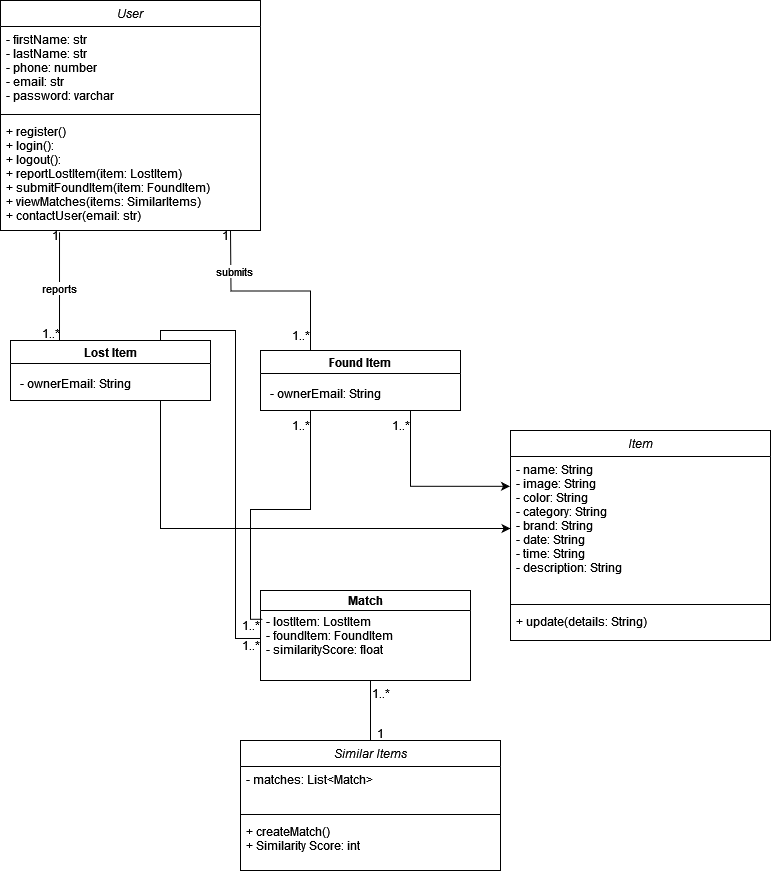

The diagram above was exported from draw.io. Its source (the exported page's mxGraphModel, read from the mxfile embedded in the PNG):
<mxGraphModel dx="1197" dy="785" grid="1" gridSize="10" guides="1" tooltips="1" connect="1" arrows="1" fold="1" page="1" pageScale="1" pageWidth="827" pageHeight="1169" math="0" shadow="0">
  <root>
    <mxCell id="WIyWlLk6GJQsqaUBKTNV-0" />
    <mxCell id="WIyWlLk6GJQsqaUBKTNV-1" parent="WIyWlLk6GJQsqaUBKTNV-0" />
    <mxCell id="zkfFHV4jXpPFQw0GAbJ--0" value="User" style="swimlane;fontStyle=2;align=center;verticalAlign=top;childLayout=stackLayout;horizontal=1;startSize=26;horizontalStack=0;resizeParent=1;resizeLast=0;collapsible=1;marginBottom=0;rounded=0;shadow=0;strokeWidth=1;" parent="WIyWlLk6GJQsqaUBKTNV-1" vertex="1">
      <mxGeometry x="90" y="20" width="260" height="230" as="geometry">
        <mxRectangle x="120" y="80" width="160" height="26" as="alternateBounds" />
      </mxGeometry>
    </mxCell>
    <mxCell id="zkfFHV4jXpPFQw0GAbJ--1" value="- firstName: str&#10;- lastName: str&#10;- phone: number&#10;- email: str&#10;- password: varchar" style="text;align=left;verticalAlign=top;spacingLeft=4;spacingRight=4;overflow=hidden;rotatable=0;points=[[0,0.5],[1,0.5]];portConstraint=eastwest;" parent="zkfFHV4jXpPFQw0GAbJ--0" vertex="1">
      <mxGeometry y="26" width="260" height="84" as="geometry" />
    </mxCell>
    <mxCell id="zkfFHV4jXpPFQw0GAbJ--4" value="" style="line;html=1;strokeWidth=1;align=left;verticalAlign=middle;spacingTop=-1;spacingLeft=3;spacingRight=3;rotatable=0;labelPosition=right;points=[];portConstraint=eastwest;" parent="zkfFHV4jXpPFQw0GAbJ--0" vertex="1">
      <mxGeometry y="110" width="260" height="8" as="geometry" />
    </mxCell>
    <mxCell id="zkfFHV4jXpPFQw0GAbJ--5" value="+ register()&#10;+ login():&#10;+ logout():&#10;+ reportLostItem(item: LostItem)&#10;+ submitFoundItem(item: FoundItem)&#10;+ viewMatches(items: SimilarItems)&#10;+ contactUser(email: str)" style="text;align=left;verticalAlign=top;spacingLeft=4;spacingRight=4;overflow=hidden;rotatable=0;points=[[0,0.5],[1,0.5]];portConstraint=eastwest;" parent="zkfFHV4jXpPFQw0GAbJ--0" vertex="1">
      <mxGeometry y="118" width="260" height="112" as="geometry" />
    </mxCell>
    <mxCell id="aw3FcCuTGmsRMJX2if-O-2" value="Item" style="swimlane;fontStyle=2;align=center;verticalAlign=top;childLayout=stackLayout;horizontal=1;startSize=26;horizontalStack=0;resizeParent=1;resizeLast=0;collapsible=1;marginBottom=0;rounded=0;shadow=0;strokeWidth=1;" vertex="1" parent="WIyWlLk6GJQsqaUBKTNV-1">
      <mxGeometry x="600" y="450" width="260" height="210" as="geometry">
        <mxRectangle x="120" y="80" width="160" height="26" as="alternateBounds" />
      </mxGeometry>
    </mxCell>
    <mxCell id="aw3FcCuTGmsRMJX2if-O-3" value="- name: String&#10;- image: String&#10;- color: String&#10;- category: String&#10;- brand: String&#10;- date: String&#10;- time: String&#10;- description: String" style="text;align=left;verticalAlign=top;spacingLeft=4;spacingRight=4;overflow=hidden;rotatable=0;points=[[0,0.5],[1,0.5]];portConstraint=eastwest;" vertex="1" parent="aw3FcCuTGmsRMJX2if-O-2">
      <mxGeometry y="26" width="260" height="144" as="geometry" />
    </mxCell>
    <mxCell id="aw3FcCuTGmsRMJX2if-O-4" value="" style="line;html=1;strokeWidth=1;align=left;verticalAlign=middle;spacingTop=-1;spacingLeft=3;spacingRight=3;rotatable=0;labelPosition=right;points=[];portConstraint=eastwest;" vertex="1" parent="aw3FcCuTGmsRMJX2if-O-2">
      <mxGeometry y="170" width="260" height="8" as="geometry" />
    </mxCell>
    <mxCell id="aw3FcCuTGmsRMJX2if-O-5" value="+ update(details: String)" style="text;align=left;verticalAlign=top;spacingLeft=4;spacingRight=4;overflow=hidden;rotatable=0;points=[[0,0.5],[1,0.5]];portConstraint=eastwest;" vertex="1" parent="aw3FcCuTGmsRMJX2if-O-2">
      <mxGeometry y="178" width="260" height="32" as="geometry" />
    </mxCell>
    <mxCell id="aw3FcCuTGmsRMJX2if-O-80" style="edgeStyle=orthogonalEdgeStyle;rounded=0;orthogonalLoop=1;jettySize=auto;html=1;exitX=0.75;exitY=1;exitDx=0;exitDy=0;" edge="1" parent="WIyWlLk6GJQsqaUBKTNV-1" source="aw3FcCuTGmsRMJX2if-O-64" target="aw3FcCuTGmsRMJX2if-O-3">
      <mxGeometry relative="1" as="geometry" />
    </mxCell>
    <mxCell id="aw3FcCuTGmsRMJX2if-O-64" value="Lost Item" style="swimlane;whiteSpace=wrap;html=1;" vertex="1" parent="WIyWlLk6GJQsqaUBKTNV-1">
      <mxGeometry x="100" y="360" width="200" height="60" as="geometry" />
    </mxCell>
    <mxCell id="aw3FcCuTGmsRMJX2if-O-65" value="- ownerEmail: String" style="text;html=1;align=center;verticalAlign=middle;resizable=0;points=[];autosize=1;strokeColor=none;fillColor=none;" vertex="1" parent="aw3FcCuTGmsRMJX2if-O-64">
      <mxGeometry y="28" width="130" height="30" as="geometry" />
    </mxCell>
    <mxCell id="aw3FcCuTGmsRMJX2if-O-66" value="Found Item" style="swimlane;whiteSpace=wrap;html=1;" vertex="1" parent="WIyWlLk6GJQsqaUBKTNV-1">
      <mxGeometry x="350" y="370" width="200" height="60" as="geometry" />
    </mxCell>
    <mxCell id="aw3FcCuTGmsRMJX2if-O-67" value="- ownerEmail: String" style="text;html=1;align=center;verticalAlign=middle;resizable=0;points=[];autosize=1;strokeColor=none;fillColor=none;" vertex="1" parent="aw3FcCuTGmsRMJX2if-O-66">
      <mxGeometry y="28" width="130" height="30" as="geometry" />
    </mxCell>
    <mxCell id="aw3FcCuTGmsRMJX2if-O-68" value="Match" style="swimlane;whiteSpace=wrap;html=1;startSize=20;" vertex="1" parent="WIyWlLk6GJQsqaUBKTNV-1">
      <mxGeometry x="350" y="610" width="210" height="90" as="geometry" />
    </mxCell>
    <mxCell id="aw3FcCuTGmsRMJX2if-O-70" value="- lostItem: LostItem&#10;- foundItem: FoundItem&#10;- similarityScore: float" style="text;align=left;verticalAlign=top;spacingLeft=4;spacingRight=4;overflow=hidden;rotatable=0;points=[[0,0.5],[1,0.5]];portConstraint=eastwest;" vertex="1" parent="aw3FcCuTGmsRMJX2if-O-68">
      <mxGeometry y="18" width="260" height="84" as="geometry" />
    </mxCell>
    <mxCell id="aw3FcCuTGmsRMJX2if-O-86" value="" style="endArrow=none;html=1;rounded=0;" edge="1" parent="aw3FcCuTGmsRMJX2if-O-68" source="aw3FcCuTGmsRMJX2if-O-71">
      <mxGeometry width="50" height="50" relative="1" as="geometry">
        <mxPoint x="60" y="140" as="sourcePoint" />
        <mxPoint x="110" y="90" as="targetPoint" />
      </mxGeometry>
    </mxCell>
    <mxCell id="aw3FcCuTGmsRMJX2if-O-71" value="Similar Items" style="swimlane;fontStyle=2;align=center;verticalAlign=top;childLayout=stackLayout;horizontal=1;startSize=26;horizontalStack=0;resizeParent=1;resizeLast=0;collapsible=1;marginBottom=0;rounded=0;shadow=0;strokeWidth=1;" vertex="1" parent="WIyWlLk6GJQsqaUBKTNV-1">
      <mxGeometry x="330" y="760" width="260" height="130" as="geometry">
        <mxRectangle x="120" y="80" width="160" height="26" as="alternateBounds" />
      </mxGeometry>
    </mxCell>
    <mxCell id="aw3FcCuTGmsRMJX2if-O-72" value="- matches: List&lt;Match&gt;" style="text;align=left;verticalAlign=top;spacingLeft=4;spacingRight=4;overflow=hidden;rotatable=0;points=[[0,0.5],[1,0.5]];portConstraint=eastwest;" vertex="1" parent="aw3FcCuTGmsRMJX2if-O-71">
      <mxGeometry y="26" width="260" height="44" as="geometry" />
    </mxCell>
    <mxCell id="aw3FcCuTGmsRMJX2if-O-73" value="" style="line;html=1;strokeWidth=1;align=left;verticalAlign=middle;spacingTop=-1;spacingLeft=3;spacingRight=3;rotatable=0;labelPosition=right;points=[];portConstraint=eastwest;" vertex="1" parent="aw3FcCuTGmsRMJX2if-O-71">
      <mxGeometry y="70" width="260" height="8" as="geometry" />
    </mxCell>
    <mxCell id="aw3FcCuTGmsRMJX2if-O-74" value="+ createMatch()&#10;+ Similarity Score: int&#10;" style="text;align=left;verticalAlign=top;spacingLeft=4;spacingRight=4;overflow=hidden;rotatable=0;points=[[0,0.5],[1,0.5]];portConstraint=eastwest;" vertex="1" parent="aw3FcCuTGmsRMJX2if-O-71">
      <mxGeometry y="78" width="260" height="52" as="geometry" />
    </mxCell>
    <mxCell id="aw3FcCuTGmsRMJX2if-O-78" value="" style="endArrow=none;html=1;rounded=0;entryX=0.227;entryY=1.016;entryDx=0;entryDy=0;entryPerimeter=0;" edge="1" parent="WIyWlLk6GJQsqaUBKTNV-1" target="zkfFHV4jXpPFQw0GAbJ--5">
      <mxGeometry width="50" height="50" relative="1" as="geometry">
        <mxPoint x="149" y="360" as="sourcePoint" />
        <mxPoint x="180" y="320" as="targetPoint" />
      </mxGeometry>
    </mxCell>
    <mxCell id="aw3FcCuTGmsRMJX2if-O-87" value="reports" style="edgeLabel;html=1;align=center;verticalAlign=middle;resizable=0;points=[];" vertex="1" connectable="0" parent="aw3FcCuTGmsRMJX2if-O-78">
      <mxGeometry x="-0.0608" y="1" relative="1" as="geometry">
        <mxPoint y="-1" as="offset" />
      </mxGeometry>
    </mxCell>
    <mxCell id="aw3FcCuTGmsRMJX2if-O-79" value="" style="endArrow=none;html=1;rounded=0;edgeStyle=orthogonalEdgeStyle;exitX=0.25;exitY=0;exitDx=0;exitDy=0;" edge="1" parent="WIyWlLk6GJQsqaUBKTNV-1" source="aw3FcCuTGmsRMJX2if-O-66">
      <mxGeometry width="50" height="50" relative="1" as="geometry">
        <mxPoint x="270" y="300" as="sourcePoint" />
        <mxPoint x="320" y="250" as="targetPoint" />
      </mxGeometry>
    </mxCell>
    <mxCell id="aw3FcCuTGmsRMJX2if-O-88" value="submits" style="edgeLabel;html=1;align=center;verticalAlign=middle;resizable=0;points=[];" vertex="1" connectable="0" parent="aw3FcCuTGmsRMJX2if-O-79">
      <mxGeometry x="0.5912" y="-3" relative="1" as="geometry">
        <mxPoint as="offset" />
      </mxGeometry>
    </mxCell>
    <mxCell id="aw3FcCuTGmsRMJX2if-O-82" style="edgeStyle=orthogonalEdgeStyle;rounded=0;orthogonalLoop=1;jettySize=auto;html=1;exitX=0.75;exitY=1;exitDx=0;exitDy=0;entryX=-0.002;entryY=0.207;entryDx=0;entryDy=0;entryPerimeter=0;" edge="1" parent="WIyWlLk6GJQsqaUBKTNV-1" source="aw3FcCuTGmsRMJX2if-O-66" target="aw3FcCuTGmsRMJX2if-O-3">
      <mxGeometry relative="1" as="geometry" />
    </mxCell>
    <mxCell id="aw3FcCuTGmsRMJX2if-O-83" value="" style="endArrow=none;html=1;rounded=0;exitX=0.75;exitY=0;exitDx=0;exitDy=0;entryX=0;entryY=0.357;entryDx=0;entryDy=0;entryPerimeter=0;edgeStyle=orthogonalEdgeStyle;" edge="1" parent="WIyWlLk6GJQsqaUBKTNV-1" source="aw3FcCuTGmsRMJX2if-O-64" target="aw3FcCuTGmsRMJX2if-O-70">
      <mxGeometry width="50" height="50" relative="1" as="geometry">
        <mxPoint x="400" y="410" as="sourcePoint" />
        <mxPoint x="450" y="360" as="targetPoint" />
      </mxGeometry>
    </mxCell>
    <mxCell id="aw3FcCuTGmsRMJX2if-O-85" value="" style="endArrow=none;html=1;rounded=0;entryX=0.25;entryY=1;entryDx=0;entryDy=0;exitX=0.008;exitY=0.128;exitDx=0;exitDy=0;exitPerimeter=0;edgeStyle=orthogonalEdgeStyle;" edge="1" parent="WIyWlLk6GJQsqaUBKTNV-1" source="aw3FcCuTGmsRMJX2if-O-70" target="aw3FcCuTGmsRMJX2if-O-66">
      <mxGeometry width="50" height="50" relative="1" as="geometry">
        <mxPoint x="520" y="600" as="sourcePoint" />
        <mxPoint x="570" y="550" as="targetPoint" />
      </mxGeometry>
    </mxCell>
    <mxCell id="aw3FcCuTGmsRMJX2if-O-89" value="1" style="text;html=1;align=center;verticalAlign=middle;resizable=0;points=[];autosize=1;strokeColor=none;fillColor=none;" vertex="1" parent="WIyWlLk6GJQsqaUBKTNV-1">
      <mxGeometry x="130" y="240" width="30" height="30" as="geometry" />
    </mxCell>
    <mxCell id="aw3FcCuTGmsRMJX2if-O-90" value="&lt;span&gt;&lt;/span&gt;&lt;span&gt;1&lt;/span&gt;&lt;span&gt;.&lt;/span&gt;&lt;span&gt;.&lt;/span&gt;&lt;span&gt;*&lt;/span&gt;" style="text;html=1;align=center;verticalAlign=middle;resizable=0;points=[];autosize=1;strokeColor=none;fillColor=none;" vertex="1" parent="WIyWlLk6GJQsqaUBKTNV-1">
      <mxGeometry x="120" y="338" width="40" height="30" as="geometry" />
    </mxCell>
    <mxCell id="aw3FcCuTGmsRMJX2if-O-91" value="1" style="text;html=1;align=center;verticalAlign=middle;resizable=0;points=[];autosize=1;strokeColor=none;fillColor=none;" vertex="1" parent="WIyWlLk6GJQsqaUBKTNV-1">
      <mxGeometry x="300" y="240" width="30" height="30" as="geometry" />
    </mxCell>
    <mxCell id="aw3FcCuTGmsRMJX2if-O-92" value="&lt;span&gt;&lt;/span&gt;&lt;span&gt;1&lt;/span&gt;&lt;span&gt;.&lt;/span&gt;&lt;span&gt;.&lt;/span&gt;&lt;span&gt;*&lt;/span&gt;" style="text;html=1;align=center;verticalAlign=middle;resizable=0;points=[];autosize=1;strokeColor=none;fillColor=none;" vertex="1" parent="WIyWlLk6GJQsqaUBKTNV-1">
      <mxGeometry x="370" y="340" width="40" height="30" as="geometry" />
    </mxCell>
    <mxCell id="aw3FcCuTGmsRMJX2if-O-93" value="&lt;span&gt;&lt;/span&gt;&lt;span&gt;1&lt;/span&gt;&lt;span&gt;.&lt;/span&gt;&lt;span&gt;.&lt;/span&gt;&lt;span&gt;*&lt;/span&gt;" style="text;html=1;align=center;verticalAlign=middle;resizable=0;points=[];autosize=1;strokeColor=none;fillColor=none;" vertex="1" parent="WIyWlLk6GJQsqaUBKTNV-1">
      <mxGeometry x="450" y="698" width="40" height="30" as="geometry" />
    </mxCell>
    <mxCell id="aw3FcCuTGmsRMJX2if-O-94" value="1" style="text;html=1;align=center;verticalAlign=middle;resizable=0;points=[];autosize=1;strokeColor=none;fillColor=none;" vertex="1" parent="WIyWlLk6GJQsqaUBKTNV-1">
      <mxGeometry x="455" y="738" width="30" height="30" as="geometry" />
    </mxCell>
    <mxCell id="aw3FcCuTGmsRMJX2if-O-95" value="&lt;span&gt;&lt;/span&gt;&lt;span&gt;1&lt;/span&gt;&lt;span&gt;.&lt;/span&gt;&lt;span&gt;.&lt;/span&gt;&lt;span&gt;*&lt;/span&gt;" style="text;html=1;align=center;verticalAlign=middle;resizable=0;points=[];autosize=1;strokeColor=none;fillColor=none;" vertex="1" parent="WIyWlLk6GJQsqaUBKTNV-1">
      <mxGeometry x="370" y="430" width="40" height="30" as="geometry" />
    </mxCell>
    <mxCell id="aw3FcCuTGmsRMJX2if-O-96" value="&lt;span&gt;&lt;/span&gt;&lt;span&gt;1&lt;/span&gt;&lt;span&gt;.&lt;/span&gt;&lt;span&gt;.&lt;/span&gt;&lt;span&gt;*&lt;/span&gt;" style="text;html=1;align=center;verticalAlign=middle;resizable=0;points=[];autosize=1;strokeColor=none;fillColor=none;" vertex="1" parent="WIyWlLk6GJQsqaUBKTNV-1">
      <mxGeometry x="470" y="430" width="40" height="30" as="geometry" />
    </mxCell>
    <mxCell id="aw3FcCuTGmsRMJX2if-O-97" value="&lt;span&gt;&lt;/span&gt;&lt;span&gt;1&lt;/span&gt;&lt;span&gt;.&lt;/span&gt;&lt;span&gt;.&lt;/span&gt;&lt;span&gt;*&lt;/span&gt;" style="text;html=1;align=center;verticalAlign=middle;resizable=0;points=[];autosize=1;strokeColor=none;fillColor=none;" vertex="1" parent="WIyWlLk6GJQsqaUBKTNV-1">
      <mxGeometry x="320" y="650" width="40" height="30" as="geometry" />
    </mxCell>
    <mxCell id="aw3FcCuTGmsRMJX2if-O-98" value="&lt;span&gt;&lt;/span&gt;&lt;span&gt;1&lt;/span&gt;&lt;span&gt;.&lt;/span&gt;&lt;span&gt;.&lt;/span&gt;&lt;span&gt;*&lt;/span&gt;" style="text;html=1;align=center;verticalAlign=middle;resizable=0;points=[];autosize=1;strokeColor=none;fillColor=none;" vertex="1" parent="WIyWlLk6GJQsqaUBKTNV-1">
      <mxGeometry x="320" y="630" width="40" height="30" as="geometry" />
    </mxCell>
  </root>
</mxGraphModel>